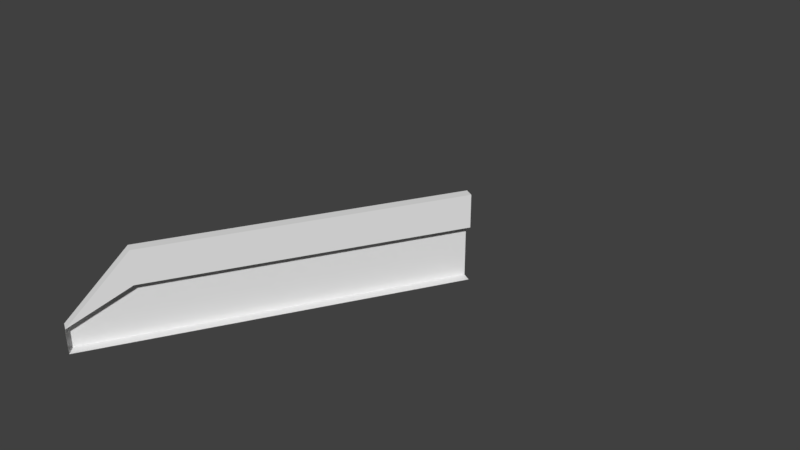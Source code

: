 # Source: Bridge60_Lateral14.blend  (saved by Blender 2.78.0; exported with 4.5.12 LTS)
import bpy
from mathutils import Matrix  # noqa: F401  (used for matrix-valued properties, if any)

bpy.ops.wm.read_factory_settings(use_empty=True)
scene = bpy.context.scene
scene.name = 'Scene'

# ---- collections
col_collection_1 = bpy.data.collections.new('Collection 1'); scene.collection.children.link(col_collection_1)

# ---- materials (node trees are filled in below, after node groups)
mat_material_001 = bpy.data.materials.new('Material.001')
mat_material_001.alpha_threshold = 0.0
mat_material_001.use_transparent_shadow = False
mat_material_001.roughness = 0.5

# ---- material node trees

# ---- world
world_world = bpy.data.worlds.new('World'); scene.world = world_world
world_world.color = (0.05088, 0.05088, 0.05088)
world_world.use_sun_shadow = False
world_world.sun_shadow_jitter_overblur = 0.0
world_world.cycles.sampling_method = 'MANUAL'

# ---- meshes
me_cube_001 = bpy.data.meshes.new('Cube.001')
me_cube_001.from_pydata([(-4.123, -9.783, 2.234), (-3.625, -8.92, 3.154), (-3.98, -9.865, 2.234), (-3.482, -9.003, 3.154), (-3.625, -8.92, 2.234), (-3.482, -9.003, 2.234), (-3.625, -8.92, 3.711), (-3.482, -9.003, 3.711), (-4.123, -9.783, 2.645), (-3.98, -9.865, 2.645), (-3.625, -8.92, 2.645), (-3.059, -7.94, 2.645), (-2.916, -8.023, 3.711), (-3.059, -7.94, 3.711), (-2.916, -8.023, 2.234), (-3.059, -7.94, 3.154), (-2.916, -8.023, 3.154), (-3.059, -7.94, 2.234), (-1.069, -4.493, 2.234), (-1.069, -4.493, 2.645), (-0.9262, -4.576, 3.711), (-1.069, -4.493, 3.711), (-0.9262, -4.576, 2.234), (-1.069, -4.493, 3.154), (-0.9262, -4.576, 3.154), (0.05193, -9.208e-07, 2.234), (0.05193, -9.208e-07, 3.154)], [], [(10, 8, 1), (5, 2, 0, 4), (9, 3, 7), (8, 6, 1), (16, 12, 7, 3), (13, 6, 7, 12), (14, 5, 4, 17), (11, 10, 1, 15), (0, 2, 9, 8), (4, 0, 8, 10), (7, 6, 8, 9), (19, 11, 15, 23), (17, 4, 10, 11), (18, 17, 11, 19), (22, 14, 17, 18), (21, 13, 12, 20), (20, 12, 16, 24), (6, 13, 15, 1), (13, 21, 23, 15)])
_uv = me_cube_001.uv_layers.new(name='UVMap')
_uv.uv.foreach_set('vector', [0.3613, 0.8279, 0.3613, 0.9891, 0.1887, 0.8279, 0.8883, 0.8279, 0.8883, 0.9891, 0.8325, 0.9891, 0.8325, 0.8279, 0.8325, 0.0, 0.6885, 0.1675, 0.5005, 0.175, 0.3613, 0.9891, 0.0, 0.8279, 0.1887, 0.8279, 0.7204, 0.3502, 0.5324, 0.3577, 0.5005, 0.175, 0.6885, 0.1675, 0.8883, 0.1833, 0.8883, 1.544e-07, 0.9442, 0.0, 0.9442, 0.1833, 0.8883, 0.6446, 0.8883, 0.8279, 0.8325, 0.8279, 0.8325, 0.6446, 0.3613, 0.6446, 0.3613, 0.8279, 0.1887, 0.8279, 0.1887, 0.6446, 0.9442, 0.0, 1.0, 1.544e-07, 1.0, 0.0665, 0.9442, 0.0665, 0.5005, 0.8279, 0.5005, 0.9891, 0.3613, 0.9891, 0.3613, 0.8279, 1.0, 0.2391, 0.9442, 0.2391, 0.9442, 0.0665, 1.0, 0.0665, 0.3613, 7.722e-08, 0.3613, 0.6446, 0.1887, 0.6446, 0.1887, 0.0, 0.5005, 0.6446, 0.5005, 0.8279, 0.3613, 0.8279, 0.3613, 0.6446, 0.5005, 7.722e-08, 0.5005, 0.6446, 0.3613, 0.6446, 0.3613, 7.722e-08, 0.8883, 0.0, 0.8883, 0.6446, 0.8325, 0.6446, 0.8325, 0.0, 0.8883, 0.8279, 0.8883, 0.1833, 0.9442, 0.1833, 0.9442, 0.8279, 0.6445, 1.0, 0.5324, 0.3577, 0.7204, 0.3502, 0.8325, 0.9925, 0.0, 0.8279, 1.616e-07, 0.6446, 0.1887, 0.6446, 0.1887, 0.8279, 1.616e-07, 0.6446, 3.232e-07, 0.0, 0.1887, 0.0, 0.1887, 0.6446])
me_cube_001.materials.append(mat_material_001)
me_cube_001.use_remesh_preserve_volume = False
me_cube_001.use_remesh_preserve_attributes = False
me_cube_001.use_mirror_vertex_groups = False
me_cube_001.update()

# ---- objects
ob_cube = bpy.data.objects.new('Cube', me_cube_001)

# ---- transforms, parenting, visibility, modifiers, constraints
ob_cube.location = (0.0, 0.0, 0.0)
ob_cube.lineart.crease_threshold = 0.0
_vg = ob_cube.vertex_groups.new(name='Group')

# ---- collection membership
col_collection_1.objects.link(ob_cube)

# ---- scene / render settings (as saved in the file)
scene.frame_start = 1; scene.frame_end = 250; scene.frame_set(0)
scene.render.engine = 'BLENDER_EEVEE_NEXT'
scene.render.resolution_percentage = 50
scene.render.dither_intensity = 0.0
scene.cycles.use_denoising = False
scene.cycles.samples = 128
scene.cycles.sampling_pattern = 'TABULATED_SOBOL'
scene.cycles.light_sampling_threshold = 0.0
scene.cycles.use_adaptive_sampling = False
scene.cycles.use_light_tree = False
scene.cycles.blur_glossy = 0.0
scene.cycles.sample_clamp_indirect = 0.0
scene.view_settings.view_transform = 'Standard'
bpy.context.view_layer.update()

# ---- added for rendering (the .blend has no active camera and no usable light): camera, sun
cam_auto = bpy.data.cameras.new('AutoCamera')
cam_auto.lens = 50.0
cam_auto.sensor_width = 36.0
cam_auto.clip_end = 1000.0
ob_auto_camera = bpy.data.objects.new('AutoCamera', cam_auto)
scene.collection.objects.link(ob_auto_camera)
ob_auto_camera.location = (7.96925, -16.9379, 10.9763)
ob_auto_camera.rotation_euler = (1.09748, -7.21219e-08, 0.694738)
scene.camera = ob_auto_camera
light_auto_sun = bpy.data.lights.new('AutoSun', 'SUN')
light_auto_sun.energy = 3.0
light_auto_sun.angle = 0.0523599
ob_auto_sun = bpy.data.objects.new('AutoSun', light_auto_sun)
scene.collection.objects.link(ob_auto_sun)
ob_auto_sun.rotation_euler = (0.872665, 0.174533, 0.523599)
bpy.context.view_layer.update()
